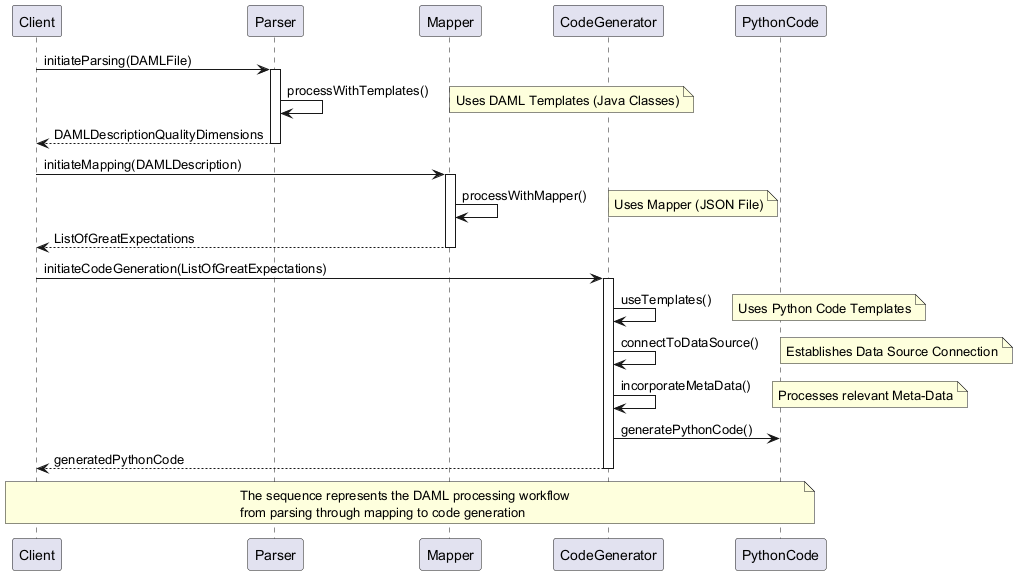

The diagram above was rendered by PlantUML. Its source (embedded in the PNG):
@startuml
participant "Client" as C
participant "Parser" as P
participant "Mapper" as M
participant "CodeGenerator" as G
participant "PythonCode" as PC

C -> P : initiateParsing(DAMLFile)
activate P
P -> P : processWithTemplates()
note right: Uses DAML Templates (Java Classes)
P --> C : DAMLDescriptionQualityDimensions
deactivate P

C -> M : initiateMapping(DAMLDescription)
activate M
M -> M : processWithMapper()
note right: Uses Mapper (JSON File)
M --> C : ListOfGreatExpectations
deactivate M

C -> G : initiateCodeGeneration(ListOfGreatExpectations)
activate G
G -> G : useTemplates()
note right: Uses Python Code Templates
G -> G : connectToDataSource()
note right: Establishes Data Source Connection
G -> G : incorporateMetaData()
note right: Processes relevant Meta-Data
G -> PC : generatePythonCode()
G --> C : generatedPythonCode
deactivate G

note over C, PC: The sequence represents the DAML processing workflow\nfrom parsing through mapping to code generation
@enduml